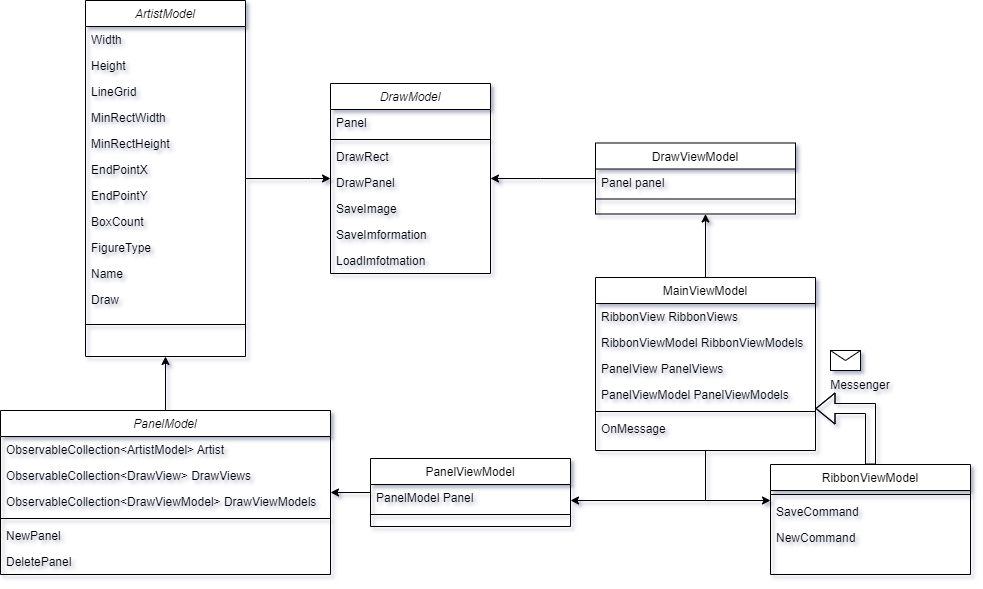

The diagram above was exported from draw.io. Its source (the exported page's mxGraphModel, read from the mxfile embedded in the PNG):
<mxGraphModel dx="1430" dy="976" grid="1" gridSize="10" guides="1" tooltips="1" connect="1" arrows="1" fold="1" page="1" pageScale="1" pageWidth="827" pageHeight="1169" math="0" shadow="0">
  <root>
    <mxCell id="WIyWlLk6GJQsqaUBKTNV-0" />
    <mxCell id="WIyWlLk6GJQsqaUBKTNV-1" parent="WIyWlLk6GJQsqaUBKTNV-0" />
    <mxCell id="sS9ZXgcwwv2mORqMxpjB-80" style="edgeStyle=orthogonalEdgeStyle;rounded=0;orthogonalLoop=1;jettySize=auto;html=1;" edge="1" parent="WIyWlLk6GJQsqaUBKTNV-1" source="zkfFHV4jXpPFQw0GAbJ--0" target="sS9ZXgcwwv2mORqMxpjB-19">
      <mxGeometry relative="1" as="geometry">
        <Array as="points">
          <mxPoint x="340" y="408" />
          <mxPoint x="340" y="408" />
        </Array>
      </mxGeometry>
    </mxCell>
    <mxCell id="zkfFHV4jXpPFQw0GAbJ--0" value="ArtistModel" style="swimlane;fontStyle=2;align=center;verticalAlign=top;childLayout=stackLayout;horizontal=1;startSize=26;horizontalStack=0;resizeParent=1;resizeLast=0;collapsible=1;marginBottom=0;rounded=0;shadow=0;strokeWidth=1;labelBackgroundColor=#FFFFFF;" parent="WIyWlLk6GJQsqaUBKTNV-1" vertex="1">
      <mxGeometry x="115" y="230" width="160" height="356" as="geometry">
        <mxRectangle x="230" y="140" width="160" height="26" as="alternateBounds" />
      </mxGeometry>
    </mxCell>
    <mxCell id="zkfFHV4jXpPFQw0GAbJ--1" value="Width" style="text;align=left;verticalAlign=top;spacingLeft=4;spacingRight=4;overflow=hidden;rotatable=0;points=[[0,0.5],[1,0.5]];portConstraint=eastwest;" parent="zkfFHV4jXpPFQw0GAbJ--0" vertex="1">
      <mxGeometry y="26" width="160" height="26" as="geometry" />
    </mxCell>
    <mxCell id="zkfFHV4jXpPFQw0GAbJ--2" value="Height" style="text;align=left;verticalAlign=top;spacingLeft=4;spacingRight=4;overflow=hidden;rotatable=0;points=[[0,0.5],[1,0.5]];portConstraint=eastwest;rounded=0;shadow=0;html=0;" parent="zkfFHV4jXpPFQw0GAbJ--0" vertex="1">
      <mxGeometry y="52" width="160" height="26" as="geometry" />
    </mxCell>
    <mxCell id="zkfFHV4jXpPFQw0GAbJ--3" value="LineGrid" style="text;align=left;verticalAlign=top;spacingLeft=4;spacingRight=4;overflow=hidden;rotatable=0;points=[[0,0.5],[1,0.5]];portConstraint=eastwest;rounded=0;shadow=0;html=0;" parent="zkfFHV4jXpPFQw0GAbJ--0" vertex="1">
      <mxGeometry y="78" width="160" height="26" as="geometry" />
    </mxCell>
    <mxCell id="sS9ZXgcwwv2mORqMxpjB-0" value="MinRectWidth" style="text;align=left;verticalAlign=top;spacingLeft=4;spacingRight=4;overflow=hidden;rotatable=0;points=[[0,0.5],[1,0.5]];portConstraint=eastwest;rounded=0;shadow=0;html=0;" vertex="1" parent="zkfFHV4jXpPFQw0GAbJ--0">
      <mxGeometry y="104" width="160" height="26" as="geometry" />
    </mxCell>
    <mxCell id="sS9ZXgcwwv2mORqMxpjB-1" value="MinRectHeight" style="text;align=left;verticalAlign=top;spacingLeft=4;spacingRight=4;overflow=hidden;rotatable=0;points=[[0,0.5],[1,0.5]];portConstraint=eastwest;rounded=0;shadow=0;html=0;" vertex="1" parent="zkfFHV4jXpPFQw0GAbJ--0">
      <mxGeometry y="130" width="160" height="26" as="geometry" />
    </mxCell>
    <mxCell id="sS9ZXgcwwv2mORqMxpjB-2" value="EndPointX" style="text;align=left;verticalAlign=top;spacingLeft=4;spacingRight=4;overflow=hidden;rotatable=0;points=[[0,0.5],[1,0.5]];portConstraint=eastwest;rounded=0;shadow=0;html=0;" vertex="1" parent="zkfFHV4jXpPFQw0GAbJ--0">
      <mxGeometry y="156" width="160" height="26" as="geometry" />
    </mxCell>
    <mxCell id="sS9ZXgcwwv2mORqMxpjB-3" value="EndPointY" style="text;align=left;verticalAlign=top;spacingLeft=4;spacingRight=4;overflow=hidden;rotatable=0;points=[[0,0.5],[1,0.5]];portConstraint=eastwest;rounded=0;shadow=0;html=0;" vertex="1" parent="zkfFHV4jXpPFQw0GAbJ--0">
      <mxGeometry y="182" width="160" height="26" as="geometry" />
    </mxCell>
    <mxCell id="sS9ZXgcwwv2mORqMxpjB-4" value="BoxCount" style="text;align=left;verticalAlign=top;spacingLeft=4;spacingRight=4;overflow=hidden;rotatable=0;points=[[0,0.5],[1,0.5]];portConstraint=eastwest;rounded=0;shadow=0;html=0;" vertex="1" parent="zkfFHV4jXpPFQw0GAbJ--0">
      <mxGeometry y="208" width="160" height="26" as="geometry" />
    </mxCell>
    <mxCell id="sS9ZXgcwwv2mORqMxpjB-5" value="FigureType" style="text;align=left;verticalAlign=top;spacingLeft=4;spacingRight=4;overflow=hidden;rotatable=0;points=[[0,0.5],[1,0.5]];portConstraint=eastwest;rounded=0;shadow=0;html=0;" vertex="1" parent="zkfFHV4jXpPFQw0GAbJ--0">
      <mxGeometry y="234" width="160" height="26" as="geometry" />
    </mxCell>
    <mxCell id="sS9ZXgcwwv2mORqMxpjB-7" value="Name" style="text;align=left;verticalAlign=top;spacingLeft=4;spacingRight=4;overflow=hidden;rotatable=0;points=[[0,0.5],[1,0.5]];portConstraint=eastwest;" vertex="1" parent="zkfFHV4jXpPFQw0GAbJ--0">
      <mxGeometry y="260" width="160" height="26" as="geometry" />
    </mxCell>
    <mxCell id="sS9ZXgcwwv2mORqMxpjB-30" value="Draw" style="text;align=left;verticalAlign=top;spacingLeft=4;spacingRight=4;overflow=hidden;rotatable=0;points=[[0,0.5],[1,0.5]];portConstraint=eastwest;rounded=0;shadow=0;html=0;" vertex="1" parent="zkfFHV4jXpPFQw0GAbJ--0">
      <mxGeometry y="286" width="160" height="26" as="geometry" />
    </mxCell>
    <mxCell id="zkfFHV4jXpPFQw0GAbJ--4" value="" style="line;html=1;strokeWidth=1;align=left;verticalAlign=middle;spacingTop=-1;spacingLeft=3;spacingRight=3;rotatable=0;labelPosition=right;points=[];portConstraint=eastwest;" parent="zkfFHV4jXpPFQw0GAbJ--0" vertex="1">
      <mxGeometry y="312" width="160" height="24" as="geometry" />
    </mxCell>
    <mxCell id="sS9ZXgcwwv2mORqMxpjB-64" style="edgeStyle=orthogonalEdgeStyle;rounded=0;orthogonalLoop=1;jettySize=auto;html=1;" edge="1" parent="WIyWlLk6GJQsqaUBKTNV-1" source="zkfFHV4jXpPFQw0GAbJ--17" target="sS9ZXgcwwv2mORqMxpjB-36">
      <mxGeometry relative="1" as="geometry">
        <Array as="points">
          <mxPoint x="735" y="450" />
          <mxPoint x="735" y="450" />
        </Array>
      </mxGeometry>
    </mxCell>
    <mxCell id="sS9ZXgcwwv2mORqMxpjB-65" style="edgeStyle=orthogonalEdgeStyle;rounded=0;orthogonalLoop=1;jettySize=auto;html=1;" edge="1" parent="WIyWlLk6GJQsqaUBKTNV-1" source="zkfFHV4jXpPFQw0GAbJ--17" target="sS9ZXgcwwv2mORqMxpjB-39">
      <mxGeometry relative="1" as="geometry">
        <Array as="points">
          <mxPoint x="735" y="730" />
        </Array>
      </mxGeometry>
    </mxCell>
    <mxCell id="sS9ZXgcwwv2mORqMxpjB-66" style="edgeStyle=orthogonalEdgeStyle;rounded=0;orthogonalLoop=1;jettySize=auto;html=1;" edge="1" parent="WIyWlLk6GJQsqaUBKTNV-1" source="zkfFHV4jXpPFQw0GAbJ--17" target="sS9ZXgcwwv2mORqMxpjB-33">
      <mxGeometry relative="1" as="geometry">
        <Array as="points">
          <mxPoint x="735" y="730" />
        </Array>
      </mxGeometry>
    </mxCell>
    <mxCell id="zkfFHV4jXpPFQw0GAbJ--17" value="MainViewModel" style="swimlane;fontStyle=0;align=center;verticalAlign=top;childLayout=stackLayout;horizontal=1;startSize=26;horizontalStack=0;resizeParent=1;resizeLast=0;collapsible=1;marginBottom=0;rounded=0;shadow=0;strokeWidth=1;labelBackgroundColor=#FFFFFF;" parent="WIyWlLk6GJQsqaUBKTNV-1" vertex="1">
      <mxGeometry x="625" y="507" width="220" height="173" as="geometry">
        <mxRectangle x="550" y="140" width="160" height="26" as="alternateBounds" />
      </mxGeometry>
    </mxCell>
    <mxCell id="zkfFHV4jXpPFQw0GAbJ--24" value="RibbonView RibbonViews" style="text;align=left;verticalAlign=top;spacingLeft=4;spacingRight=4;overflow=hidden;rotatable=0;points=[[0,0.5],[1,0.5]];portConstraint=eastwest;" parent="zkfFHV4jXpPFQw0GAbJ--17" vertex="1">
      <mxGeometry y="26" width="220" height="26" as="geometry" />
    </mxCell>
    <mxCell id="sS9ZXgcwwv2mORqMxpjB-55" value="RibbonViewModel RibbonViewModels" style="text;align=left;verticalAlign=top;spacingLeft=4;spacingRight=4;overflow=hidden;rotatable=0;points=[[0,0.5],[1,0.5]];portConstraint=eastwest;" vertex="1" parent="zkfFHV4jXpPFQw0GAbJ--17">
      <mxGeometry y="52" width="220" height="26" as="geometry" />
    </mxCell>
    <mxCell id="sS9ZXgcwwv2mORqMxpjB-53" value="PanelView PanelViews" style="text;align=left;verticalAlign=top;spacingLeft=4;spacingRight=4;overflow=hidden;rotatable=0;points=[[0,0.5],[1,0.5]];portConstraint=eastwest;" vertex="1" parent="zkfFHV4jXpPFQw0GAbJ--17">
      <mxGeometry y="78" width="220" height="26" as="geometry" />
    </mxCell>
    <mxCell id="sS9ZXgcwwv2mORqMxpjB-56" value="PanelViewModel PanelViewModels" style="text;align=left;verticalAlign=top;spacingLeft=4;spacingRight=4;overflow=hidden;rotatable=0;points=[[0,0.5],[1,0.5]];portConstraint=eastwest;" vertex="1" parent="zkfFHV4jXpPFQw0GAbJ--17">
      <mxGeometry y="104" width="220" height="26" as="geometry" />
    </mxCell>
    <mxCell id="zkfFHV4jXpPFQw0GAbJ--23" value="" style="line;html=1;strokeWidth=1;align=left;verticalAlign=middle;spacingTop=-1;spacingLeft=3;spacingRight=3;rotatable=0;labelPosition=right;points=[];portConstraint=eastwest;" parent="zkfFHV4jXpPFQw0GAbJ--17" vertex="1">
      <mxGeometry y="130" width="220" height="8" as="geometry" />
    </mxCell>
    <mxCell id="sS9ZXgcwwv2mORqMxpjB-52" value="OnMessage" style="text;align=left;verticalAlign=top;spacingLeft=4;spacingRight=4;overflow=hidden;rotatable=0;points=[[0,0.5],[1,0.5]];portConstraint=eastwest;" vertex="1" parent="zkfFHV4jXpPFQw0GAbJ--17">
      <mxGeometry y="138" width="220" height="26" as="geometry" />
    </mxCell>
    <mxCell id="sS9ZXgcwwv2mORqMxpjB-73" style="edgeStyle=orthogonalEdgeStyle;rounded=0;orthogonalLoop=1;jettySize=auto;html=1;" edge="1" parent="WIyWlLk6GJQsqaUBKTNV-1" source="sS9ZXgcwwv2mORqMxpjB-6" target="zkfFHV4jXpPFQw0GAbJ--0">
      <mxGeometry relative="1" as="geometry" />
    </mxCell>
    <mxCell id="sS9ZXgcwwv2mORqMxpjB-6" value="PanelModel" style="swimlane;fontStyle=2;align=center;verticalAlign=top;childLayout=stackLayout;horizontal=1;startSize=26;horizontalStack=0;resizeParent=1;resizeLast=0;collapsible=1;marginBottom=0;rounded=0;shadow=0;strokeWidth=1;labelBackgroundColor=#FFFFFF;" vertex="1" parent="WIyWlLk6GJQsqaUBKTNV-1">
      <mxGeometry x="30" y="640" width="330" height="164" as="geometry">
        <mxRectangle x="230" y="140" width="160" height="26" as="alternateBounds" />
      </mxGeometry>
    </mxCell>
    <mxCell id="sS9ZXgcwwv2mORqMxpjB-8" value="ObservableCollection&lt;ArtistModel&gt; Artist" style="text;align=left;verticalAlign=top;spacingLeft=4;spacingRight=4;overflow=hidden;rotatable=0;points=[[0,0.5],[1,0.5]];portConstraint=eastwest;rounded=0;shadow=0;html=0;" vertex="1" parent="sS9ZXgcwwv2mORqMxpjB-6">
      <mxGeometry y="26" width="330" height="26" as="geometry" />
    </mxCell>
    <mxCell id="sS9ZXgcwwv2mORqMxpjB-31" value="ObservableCollection&lt;DrawView&gt; DrawViews" style="text;align=left;verticalAlign=top;spacingLeft=4;spacingRight=4;overflow=hidden;rotatable=0;points=[[0,0.5],[1,0.5]];portConstraint=eastwest;rounded=0;shadow=0;html=0;" vertex="1" parent="sS9ZXgcwwv2mORqMxpjB-6">
      <mxGeometry y="52" width="330" height="26" as="geometry" />
    </mxCell>
    <mxCell id="sS9ZXgcwwv2mORqMxpjB-57" value="ObservableCollection&lt;DrawViewModel&gt; DrawViewModels" style="text;align=left;verticalAlign=top;spacingLeft=4;spacingRight=4;overflow=hidden;rotatable=0;points=[[0,0.5],[1,0.5]];portConstraint=eastwest;" vertex="1" parent="sS9ZXgcwwv2mORqMxpjB-6">
      <mxGeometry y="78" width="330" height="26" as="geometry" />
    </mxCell>
    <mxCell id="sS9ZXgcwwv2mORqMxpjB-16" value="" style="line;html=1;strokeWidth=1;align=left;verticalAlign=middle;spacingTop=-1;spacingLeft=3;spacingRight=3;rotatable=0;labelPosition=right;points=[];portConstraint=eastwest;" vertex="1" parent="sS9ZXgcwwv2mORqMxpjB-6">
      <mxGeometry y="104" width="330" height="8" as="geometry" />
    </mxCell>
    <mxCell id="sS9ZXgcwwv2mORqMxpjB-27" value="NewPanel" style="text;align=left;verticalAlign=top;spacingLeft=4;spacingRight=4;overflow=hidden;rotatable=0;points=[[0,0.5],[1,0.5]];portConstraint=eastwest;rounded=0;shadow=0;html=0;" vertex="1" parent="sS9ZXgcwwv2mORqMxpjB-6">
      <mxGeometry y="112" width="330" height="26" as="geometry" />
    </mxCell>
    <mxCell id="sS9ZXgcwwv2mORqMxpjB-28" value="DeletePanel" style="text;align=left;verticalAlign=top;spacingLeft=4;spacingRight=4;overflow=hidden;rotatable=0;points=[[0,0.5],[1,0.5]];portConstraint=eastwest;rounded=0;shadow=0;html=0;" vertex="1" parent="sS9ZXgcwwv2mORqMxpjB-6">
      <mxGeometry y="138" width="330" height="26" as="geometry" />
    </mxCell>
    <mxCell id="sS9ZXgcwwv2mORqMxpjB-19" value="DrawModel" style="swimlane;fontStyle=2;align=center;verticalAlign=top;childLayout=stackLayout;horizontal=1;startSize=26;horizontalStack=0;resizeParent=1;resizeLast=0;collapsible=1;marginBottom=0;rounded=0;shadow=0;strokeWidth=1;labelBackgroundColor=#FFFFFF;" vertex="1" parent="WIyWlLk6GJQsqaUBKTNV-1">
      <mxGeometry x="360" y="313" width="160" height="190" as="geometry">
        <mxRectangle x="230" y="140" width="160" height="26" as="alternateBounds" />
      </mxGeometry>
    </mxCell>
    <mxCell id="sS9ZXgcwwv2mORqMxpjB-20" value="Panel" style="text;align=left;verticalAlign=top;spacingLeft=4;spacingRight=4;overflow=hidden;rotatable=0;points=[[0,0.5],[1,0.5]];portConstraint=eastwest;" vertex="1" parent="sS9ZXgcwwv2mORqMxpjB-19">
      <mxGeometry y="26" width="160" height="26" as="geometry" />
    </mxCell>
    <mxCell id="sS9ZXgcwwv2mORqMxpjB-22" value="" style="line;html=1;strokeWidth=1;align=left;verticalAlign=middle;spacingTop=-1;spacingLeft=3;spacingRight=3;rotatable=0;labelPosition=right;points=[];portConstraint=eastwest;" vertex="1" parent="sS9ZXgcwwv2mORqMxpjB-19">
      <mxGeometry y="52" width="160" height="8" as="geometry" />
    </mxCell>
    <mxCell id="sS9ZXgcwwv2mORqMxpjB-45" value="DrawRect" style="text;align=left;verticalAlign=top;spacingLeft=4;spacingRight=4;overflow=hidden;rotatable=0;points=[[0,0.5],[1,0.5]];portConstraint=eastwest;" vertex="1" parent="sS9ZXgcwwv2mORqMxpjB-19">
      <mxGeometry y="60" width="160" height="26" as="geometry" />
    </mxCell>
    <mxCell id="sS9ZXgcwwv2mORqMxpjB-50" value="DrawPanel" style="text;align=left;verticalAlign=top;spacingLeft=4;spacingRight=4;overflow=hidden;rotatable=0;points=[[0,0.5],[1,0.5]];portConstraint=eastwest;" vertex="1" parent="sS9ZXgcwwv2mORqMxpjB-19">
      <mxGeometry y="86" width="160" height="26" as="geometry" />
    </mxCell>
    <mxCell id="sS9ZXgcwwv2mORqMxpjB-21" value="SaveImage" style="text;align=left;verticalAlign=top;spacingLeft=4;spacingRight=4;overflow=hidden;rotatable=0;points=[[0,0.5],[1,0.5]];portConstraint=eastwest;rounded=0;shadow=0;html=0;" vertex="1" parent="sS9ZXgcwwv2mORqMxpjB-19">
      <mxGeometry y="112" width="160" height="26" as="geometry" />
    </mxCell>
    <mxCell id="sS9ZXgcwwv2mORqMxpjB-23" value="SaveImformation" style="text;align=left;verticalAlign=top;spacingLeft=4;spacingRight=4;overflow=hidden;rotatable=0;points=[[0,0.5],[1,0.5]];portConstraint=eastwest;rounded=0;shadow=0;html=0;" vertex="1" parent="sS9ZXgcwwv2mORqMxpjB-19">
      <mxGeometry y="138" width="160" height="26" as="geometry" />
    </mxCell>
    <mxCell id="sS9ZXgcwwv2mORqMxpjB-24" value="LoadImfotmation" style="text;align=left;verticalAlign=top;spacingLeft=4;spacingRight=4;overflow=hidden;rotatable=0;points=[[0,0.5],[1,0.5]];portConstraint=eastwest;rounded=0;shadow=0;html=0;" vertex="1" parent="sS9ZXgcwwv2mORqMxpjB-19">
      <mxGeometry y="164" width="160" height="26" as="geometry" />
    </mxCell>
    <mxCell id="sS9ZXgcwwv2mORqMxpjB-33" value="RibbonViewModel" style="swimlane;fontStyle=0;align=center;verticalAlign=top;childLayout=stackLayout;horizontal=1;startSize=26;horizontalStack=0;resizeParent=1;resizeLast=0;collapsible=1;marginBottom=0;rounded=0;shadow=0;strokeWidth=1;labelBackgroundColor=#FFFFFF;" vertex="1" parent="WIyWlLk6GJQsqaUBKTNV-1">
      <mxGeometry x="800" y="694" width="200" height="110" as="geometry">
        <mxRectangle x="550" y="140" width="160" height="26" as="alternateBounds" />
      </mxGeometry>
    </mxCell>
    <mxCell id="sS9ZXgcwwv2mORqMxpjB-35" value="" style="line;html=1;strokeWidth=1;align=left;verticalAlign=middle;spacingTop=-1;spacingLeft=3;spacingRight=3;rotatable=0;labelPosition=right;points=[];portConstraint=eastwest;" vertex="1" parent="sS9ZXgcwwv2mORqMxpjB-33">
      <mxGeometry y="26" width="200" height="8" as="geometry" />
    </mxCell>
    <mxCell id="sS9ZXgcwwv2mORqMxpjB-34" value="SaveCommand" style="text;align=left;verticalAlign=top;spacingLeft=4;spacingRight=4;overflow=hidden;rotatable=0;points=[[0,0.5],[1,0.5]];portConstraint=eastwest;" vertex="1" parent="sS9ZXgcwwv2mORqMxpjB-33">
      <mxGeometry y="34" width="200" height="26" as="geometry" />
    </mxCell>
    <mxCell id="sS9ZXgcwwv2mORqMxpjB-51" value="NewCommand" style="text;align=left;verticalAlign=top;spacingLeft=4;spacingRight=4;overflow=hidden;rotatable=0;points=[[0,0.5],[1,0.5]];portConstraint=eastwest;" vertex="1" parent="sS9ZXgcwwv2mORqMxpjB-33">
      <mxGeometry y="60" width="200" height="26" as="geometry" />
    </mxCell>
    <mxCell id="sS9ZXgcwwv2mORqMxpjB-71" style="edgeStyle=orthogonalEdgeStyle;rounded=0;orthogonalLoop=1;jettySize=auto;html=1;" edge="1" parent="WIyWlLk6GJQsqaUBKTNV-1" source="sS9ZXgcwwv2mORqMxpjB-36" target="sS9ZXgcwwv2mORqMxpjB-19">
      <mxGeometry relative="1" as="geometry">
        <Array as="points">
          <mxPoint x="570" y="408" />
          <mxPoint x="570" y="408" />
        </Array>
      </mxGeometry>
    </mxCell>
    <mxCell id="sS9ZXgcwwv2mORqMxpjB-36" value="DrawViewModel" style="swimlane;fontStyle=0;align=center;verticalAlign=top;childLayout=stackLayout;horizontal=1;startSize=26;horizontalStack=0;resizeParent=1;resizeLast=0;collapsible=1;marginBottom=0;rounded=0;shadow=0;strokeWidth=1;labelBackgroundColor=#FFFFFF;" vertex="1" parent="WIyWlLk6GJQsqaUBKTNV-1">
      <mxGeometry x="625" y="372.5" width="200" height="71" as="geometry">
        <mxRectangle x="550" y="140" width="160" height="26" as="alternateBounds" />
      </mxGeometry>
    </mxCell>
    <mxCell id="sS9ZXgcwwv2mORqMxpjB-37" value="Panel panel" style="text;align=left;verticalAlign=top;spacingLeft=4;spacingRight=4;overflow=hidden;rotatable=0;points=[[0,0.5],[1,0.5]];portConstraint=eastwest;" vertex="1" parent="sS9ZXgcwwv2mORqMxpjB-36">
      <mxGeometry y="26" width="200" height="26" as="geometry" />
    </mxCell>
    <mxCell id="sS9ZXgcwwv2mORqMxpjB-38" value="" style="line;html=1;strokeWidth=1;align=left;verticalAlign=middle;spacingTop=-1;spacingLeft=3;spacingRight=3;rotatable=0;labelPosition=right;points=[];portConstraint=eastwest;" vertex="1" parent="sS9ZXgcwwv2mORqMxpjB-36">
      <mxGeometry y="52" width="200" height="8" as="geometry" />
    </mxCell>
    <mxCell id="sS9ZXgcwwv2mORqMxpjB-81" style="edgeStyle=orthogonalEdgeStyle;rounded=0;orthogonalLoop=1;jettySize=auto;html=1;" edge="1" parent="WIyWlLk6GJQsqaUBKTNV-1" source="sS9ZXgcwwv2mORqMxpjB-39" target="sS9ZXgcwwv2mORqMxpjB-6">
      <mxGeometry relative="1" as="geometry" />
    </mxCell>
    <mxCell id="sS9ZXgcwwv2mORqMxpjB-39" value="PanelViewModel" style="swimlane;fontStyle=0;align=center;verticalAlign=top;childLayout=stackLayout;horizontal=1;startSize=26;horizontalStack=0;resizeParent=1;resizeLast=0;collapsible=1;marginBottom=0;rounded=0;shadow=0;strokeWidth=1;labelBackgroundColor=#FFFFFF;" vertex="1" parent="WIyWlLk6GJQsqaUBKTNV-1">
      <mxGeometry x="400" y="688" width="200" height="68" as="geometry">
        <mxRectangle x="550" y="140" width="160" height="26" as="alternateBounds" />
      </mxGeometry>
    </mxCell>
    <mxCell id="sS9ZXgcwwv2mORqMxpjB-72" value="PanelModel Panel" style="text;align=left;verticalAlign=top;spacingLeft=4;spacingRight=4;overflow=hidden;rotatable=0;points=[[0,0.5],[1,0.5]];portConstraint=eastwest;" vertex="1" parent="sS9ZXgcwwv2mORqMxpjB-39">
      <mxGeometry y="26" width="200" height="26" as="geometry" />
    </mxCell>
    <mxCell id="sS9ZXgcwwv2mORqMxpjB-41" value="" style="line;html=1;strokeWidth=1;align=left;verticalAlign=middle;spacingTop=-1;spacingLeft=3;spacingRight=3;rotatable=0;labelPosition=right;points=[];portConstraint=eastwest;" vertex="1" parent="sS9ZXgcwwv2mORqMxpjB-39">
      <mxGeometry y="52" width="200" height="8" as="geometry" />
    </mxCell>
    <mxCell id="sS9ZXgcwwv2mORqMxpjB-69" value="" style="shape=message;html=1;html=1;outlineConnect=0;labelPosition=center;verticalLabelPosition=bottom;align=center;verticalAlign=top;" vertex="1" parent="WIyWlLk6GJQsqaUBKTNV-1">
      <mxGeometry x="860" y="580" width="30" height="20" as="geometry" />
    </mxCell>
    <mxCell id="sS9ZXgcwwv2mORqMxpjB-70" value="Messenger" style="text;html=1;strokeColor=none;fillColor=none;align=center;verticalAlign=middle;whiteSpace=wrap;rounded=0;" vertex="1" parent="WIyWlLk6GJQsqaUBKTNV-1">
      <mxGeometry x="860" y="600" width="60" height="30" as="geometry" />
    </mxCell>
    <mxCell id="sS9ZXgcwwv2mORqMxpjB-67" style="edgeStyle=orthogonalEdgeStyle;rounded=0;orthogonalLoop=1;jettySize=auto;html=1;shape=flexArrow;exitX=0.5;exitY=0;exitDx=0;exitDy=0;" edge="1" parent="WIyWlLk6GJQsqaUBKTNV-1" source="sS9ZXgcwwv2mORqMxpjB-33" target="zkfFHV4jXpPFQw0GAbJ--17">
      <mxGeometry relative="1" as="geometry">
        <mxPoint x="910" y="740" as="sourcePoint" />
        <Array as="points">
          <mxPoint x="900" y="638" />
        </Array>
      </mxGeometry>
    </mxCell>
  </root>
</mxGraphModel>